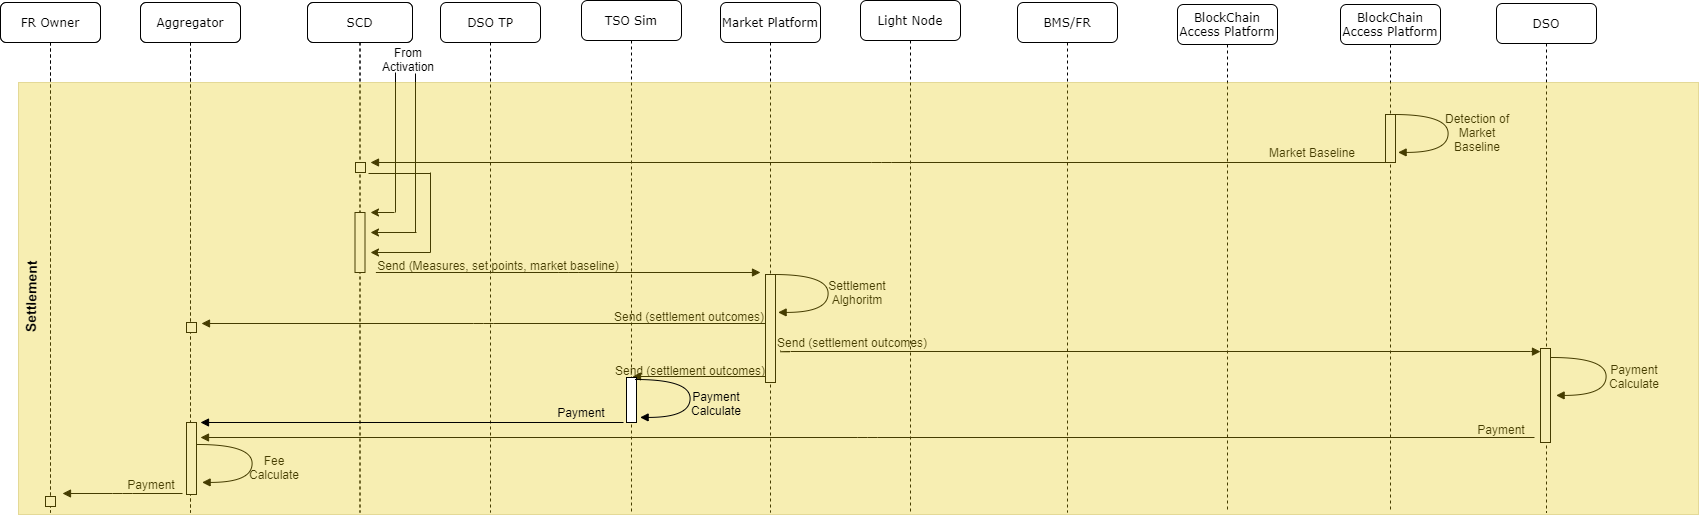

The diagram above was exported from draw.io. Its source (the exported page's mxGraphModel, read from the mxfile embedded in the PNG):
<mxGraphModel dx="868" dy="401" grid="1" gridSize="10" guides="1" tooltips="1" connect="1" arrows="1" fold="1" page="1" pageScale="1" pageWidth="1100" pageHeight="850" background="#ffffff" math="0" shadow="0">
  <root>
    <mxCell id="0" />
    <mxCell id="1" parent="0" />
    <mxCell id="7baba1c4bc27f4b0-2" value="Aggregator" style="shape=umlLifeline;perimeter=lifelinePerimeter;whiteSpace=wrap;html=1;container=1;collapsible=0;recursiveResize=0;outlineConnect=0;rounded=1;shadow=0;comic=0;labelBackgroundColor=none;strokeWidth=1;fontFamily=Verdana;fontSize=12;align=center;" parent="1" vertex="1">
      <mxGeometry x="240" y="80" width="100" height="510" as="geometry" />
    </mxCell>
    <mxCell id="7baba1c4bc27f4b0-3" value="SCD" style="shape=umlLifeline;perimeter=lifelinePerimeter;whiteSpace=wrap;html=1;container=1;collapsible=0;recursiveResize=0;outlineConnect=0;rounded=1;shadow=0;comic=0;labelBackgroundColor=none;strokeWidth=1;fontFamily=Verdana;fontSize=12;align=center;" parent="1" vertex="1">
      <mxGeometry x="407" y="80" width="105" height="510" as="geometry" />
    </mxCell>
    <mxCell id="7baba1c4bc27f4b0-4" value="DSO TP" style="shape=umlLifeline;perimeter=lifelinePerimeter;whiteSpace=wrap;html=1;container=1;collapsible=0;recursiveResize=0;outlineConnect=0;rounded=1;shadow=0;comic=0;labelBackgroundColor=none;strokeWidth=1;fontFamily=Verdana;fontSize=12;align=center;" parent="1" vertex="1">
      <mxGeometry x="540" y="80" width="100" height="510" as="geometry" />
    </mxCell>
    <mxCell id="xV6Av-NSIGtkY30hvp8N-32" value="FR Owner" style="shape=umlLifeline;perimeter=lifelinePerimeter;whiteSpace=wrap;html=1;container=1;collapsible=0;recursiveResize=0;outlineConnect=0;rounded=1;shadow=0;comic=0;labelBackgroundColor=none;strokeWidth=1;fontFamily=Verdana;fontSize=12;align=center;" parent="7baba1c4bc27f4b0-4" vertex="1">
      <mxGeometry x="-440" width="100" height="510" as="geometry" />
    </mxCell>
    <mxCell id="xV6Av-NSIGtkY30hvp8N-34" value="Aggregator" style="shape=umlLifeline;perimeter=lifelinePerimeter;whiteSpace=wrap;html=1;container=1;collapsible=0;recursiveResize=0;outlineConnect=0;rounded=1;shadow=0;comic=0;labelBackgroundColor=none;strokeWidth=1;fontFamily=Verdana;fontSize=12;align=center;" parent="7baba1c4bc27f4b0-4" vertex="1">
      <mxGeometry x="-300" width="100" height="510" as="geometry" />
    </mxCell>
    <mxCell id="xV6Av-NSIGtkY30hvp8N-38" value="SCD" style="shape=umlLifeline;perimeter=lifelinePerimeter;whiteSpace=wrap;html=1;container=1;collapsible=0;recursiveResize=0;outlineConnect=0;rounded=1;shadow=0;comic=0;labelBackgroundColor=none;strokeWidth=1;fontFamily=Verdana;fontSize=12;align=center;" parent="7baba1c4bc27f4b0-4" vertex="1">
      <mxGeometry x="-133" width="105" height="510" as="geometry" />
    </mxCell>
    <mxCell id="xV6Av-NSIGtkY30hvp8N-220" value="" style="html=1;points=[];perimeter=orthogonalPerimeter;rounded=0;shadow=0;comic=0;labelBackgroundColor=none;strokeWidth=1;fontFamily=Verdana;fontSize=12;align=center;" parent="xV6Av-NSIGtkY30hvp8N-38" vertex="1">
      <mxGeometry x="47.5" y="210" width="10" height="60" as="geometry" />
    </mxCell>
    <mxCell id="7baba1c4bc27f4b0-5" value="TSO Sim" style="shape=umlLifeline;perimeter=lifelinePerimeter;whiteSpace=wrap;html=1;container=1;collapsible=0;recursiveResize=0;outlineConnect=0;rounded=1;shadow=0;comic=0;labelBackgroundColor=none;strokeWidth=1;fontFamily=Verdana;fontSize=12;align=center;" parent="1" vertex="1">
      <mxGeometry x="681" y="78" width="100" height="512" as="geometry" />
    </mxCell>
    <mxCell id="7baba1c4bc27f4b0-6" value="Market Platform" style="shape=umlLifeline;perimeter=lifelinePerimeter;whiteSpace=wrap;html=1;container=1;collapsible=0;recursiveResize=0;outlineConnect=0;rounded=1;shadow=0;comic=0;labelBackgroundColor=none;strokeWidth=1;fontFamily=Verdana;fontSize=12;align=center;" parent="1" vertex="1">
      <mxGeometry x="820" y="80" width="100" height="510" as="geometry" />
    </mxCell>
    <mxCell id="7baba1c4bc27f4b0-7" value="Light Node" style="shape=umlLifeline;perimeter=lifelinePerimeter;whiteSpace=wrap;html=1;container=1;collapsible=0;recursiveResize=0;outlineConnect=0;rounded=1;shadow=0;comic=0;labelBackgroundColor=none;strokeWidth=1;fontFamily=Verdana;fontSize=12;align=center;" parent="1" vertex="1">
      <mxGeometry x="960" y="78" width="100" height="512" as="geometry" />
    </mxCell>
    <mxCell id="7baba1c4bc27f4b0-8" value="FR Owner" style="shape=umlLifeline;perimeter=lifelinePerimeter;whiteSpace=wrap;html=1;container=1;collapsible=0;recursiveResize=0;outlineConnect=0;rounded=1;shadow=0;comic=0;labelBackgroundColor=none;strokeWidth=1;fontFamily=Verdana;fontSize=12;align=center;" parent="1" vertex="1">
      <mxGeometry x="100" y="80" width="100" height="510" as="geometry" />
    </mxCell>
    <mxCell id="xV6Av-NSIGtkY30hvp8N-268" value="" style="html=1;points=[];perimeter=orthogonalPerimeter;rounded=0;shadow=0;comic=0;labelBackgroundColor=none;strokeWidth=1;fontFamily=Verdana;fontSize=12;align=center;" parent="7baba1c4bc27f4b0-8" vertex="1">
      <mxGeometry x="45" y="494" width="10" height="10" as="geometry" />
    </mxCell>
    <mxCell id="xV6Av-NSIGtkY30hvp8N-183" value="BMS/FR" style="shape=umlLifeline;perimeter=lifelinePerimeter;whiteSpace=wrap;html=1;container=1;collapsible=0;recursiveResize=0;outlineConnect=0;rounded=1;shadow=0;comic=0;labelBackgroundColor=none;strokeWidth=1;fontFamily=Verdana;fontSize=12;align=center;" parent="1" vertex="1">
      <mxGeometry x="1117" y="80" width="100" height="510" as="geometry" />
    </mxCell>
    <mxCell id="xV6Av-NSIGtkY30hvp8N-186" value="BlockChain Access Platform" style="shape=umlLifeline;perimeter=lifelinePerimeter;whiteSpace=wrap;html=1;container=1;collapsible=0;recursiveResize=0;outlineConnect=0;rounded=1;shadow=0;comic=0;labelBackgroundColor=none;strokeWidth=1;fontFamily=Verdana;fontSize=12;align=center;" parent="1" vertex="1">
      <mxGeometry x="1277" y="82" width="100" height="508" as="geometry" />
    </mxCell>
    <mxCell id="xV6Av-NSIGtkY30hvp8N-213" value="BlockChain Access Platform" style="shape=umlLifeline;perimeter=lifelinePerimeter;whiteSpace=wrap;html=1;container=1;collapsible=0;recursiveResize=0;outlineConnect=0;rounded=1;shadow=0;comic=0;labelBackgroundColor=none;strokeWidth=1;fontFamily=Verdana;fontSize=12;align=center;" parent="1" vertex="1">
      <mxGeometry x="1440" y="82" width="100" height="508" as="geometry" />
    </mxCell>
    <mxCell id="xV6Av-NSIGtkY30hvp8N-214" value="" style="html=1;points=[];perimeter=orthogonalPerimeter;rounded=0;shadow=0;comic=0;labelBackgroundColor=none;strokeWidth=1;fontFamily=Verdana;fontSize=12;align=center;" parent="xV6Av-NSIGtkY30hvp8N-213" vertex="1">
      <mxGeometry x="45" y="110" width="10" height="48" as="geometry" />
    </mxCell>
    <mxCell id="xV6Av-NSIGtkY30hvp8N-259" value="" style="html=1;verticalAlign=bottom;endArrow=block;labelBackgroundColor=none;fontFamily=Verdana;fontSize=12;edgeStyle=elbowEdgeStyle;elbow=vertical;" parent="xV6Av-NSIGtkY30hvp8N-213" edge="1">
      <mxGeometry x="0.7692" y="40" relative="1" as="geometry">
        <mxPoint x="194" y="433" as="sourcePoint" />
        <mxPoint x="-1140" y="433" as="targetPoint" />
        <mxPoint as="offset" />
      </mxGeometry>
    </mxCell>
    <mxCell id="xV6Av-NSIGtkY30hvp8N-215" value="" style="html=1;verticalAlign=bottom;endArrow=block;labelBackgroundColor=none;fontFamily=Verdana;fontSize=12;elbow=vertical;edgeStyle=orthogonalEdgeStyle;curved=1;entryX=1;entryY=0.286;entryPerimeter=0;exitX=1.038;exitY=0.345;exitPerimeter=0;" parent="1" edge="1">
      <mxGeometry relative="1" as="geometry">
        <mxPoint x="1493" y="192" as="sourcePoint" />
        <mxPoint x="1497.62" y="229.92000000000007" as="targetPoint" />
        <Array as="points">
          <mxPoint x="1547.62" y="191.9000000000001" />
          <mxPoint x="1547.62" y="229.9000000000001" />
        </Array>
      </mxGeometry>
    </mxCell>
    <mxCell id="xV6Av-NSIGtkY30hvp8N-216" value="Detection of Market Baseline" style="text;html=1;strokeColor=none;fillColor=none;align=center;verticalAlign=middle;whiteSpace=wrap;rounded=0;" parent="1" vertex="1">
      <mxGeometry x="1536" y="200" width="82" height="20" as="geometry" />
    </mxCell>
    <mxCell id="xV6Av-NSIGtkY30hvp8N-217" value="" style="html=1;verticalAlign=bottom;endArrow=block;labelBackgroundColor=none;fontFamily=Verdana;fontSize=12;edgeStyle=elbowEdgeStyle;elbow=vertical;" parent="1" edge="1">
      <mxGeometry x="0.7692" y="40" relative="1" as="geometry">
        <mxPoint x="1492" y="240" as="sourcePoint" />
        <mxPoint x="470" y="240" as="targetPoint" />
        <mxPoint as="offset" />
      </mxGeometry>
    </mxCell>
    <mxCell id="xV6Av-NSIGtkY30hvp8N-218" value="" style="html=1;points=[];perimeter=orthogonalPerimeter;rounded=0;shadow=0;comic=0;labelBackgroundColor=none;strokeWidth=1;fontFamily=Verdana;fontSize=12;align=center;" parent="1" vertex="1">
      <mxGeometry x="455" y="240" width="10" height="10" as="geometry" />
    </mxCell>
    <mxCell id="xV6Av-NSIGtkY30hvp8N-219" value="Market Baseline" style="text;html=1;strokeColor=none;fillColor=none;align=center;verticalAlign=middle;whiteSpace=wrap;rounded=0;" parent="1" vertex="1">
      <mxGeometry x="1331" y="220" width="162" height="20" as="geometry" />
    </mxCell>
    <mxCell id="xV6Av-NSIGtkY30hvp8N-226" value="" style="endArrow=none;html=1;" parent="1" edge="1">
      <mxGeometry width="50" height="50" relative="1" as="geometry">
        <mxPoint x="468" y="251" as="sourcePoint" />
        <mxPoint x="530" y="251" as="targetPoint" />
      </mxGeometry>
    </mxCell>
    <mxCell id="xV6Av-NSIGtkY30hvp8N-227" value="" style="endArrow=none;html=1;" parent="1" edge="1">
      <mxGeometry width="50" height="50" relative="1" as="geometry">
        <mxPoint x="495" y="150" as="sourcePoint" />
        <mxPoint x="495" y="290" as="targetPoint" />
      </mxGeometry>
    </mxCell>
    <mxCell id="xV6Av-NSIGtkY30hvp8N-228" value="" style="endArrow=none;html=1;" parent="1" edge="1">
      <mxGeometry width="50" height="50" relative="1" as="geometry">
        <mxPoint x="515" y="151" as="sourcePoint" />
        <mxPoint x="515" y="310" as="targetPoint" />
      </mxGeometry>
    </mxCell>
    <mxCell id="xV6Av-NSIGtkY30hvp8N-229" value="" style="endArrow=none;html=1;" parent="1" edge="1">
      <mxGeometry width="50" height="50" relative="1" as="geometry">
        <mxPoint x="530" y="250" as="sourcePoint" />
        <mxPoint x="530" y="330" as="targetPoint" />
      </mxGeometry>
    </mxCell>
    <mxCell id="xV6Av-NSIGtkY30hvp8N-230" value="" style="endArrow=classic;html=1;" parent="1" edge="1">
      <mxGeometry width="50" height="50" relative="1" as="geometry">
        <mxPoint x="494" y="290" as="sourcePoint" />
        <mxPoint x="470" y="290" as="targetPoint" />
      </mxGeometry>
    </mxCell>
    <mxCell id="xV6Av-NSIGtkY30hvp8N-231" value="" style="endArrow=classic;html=1;" parent="1" edge="1">
      <mxGeometry width="50" height="50" relative="1" as="geometry">
        <mxPoint x="516" y="310" as="sourcePoint" />
        <mxPoint x="470" y="310" as="targetPoint" />
      </mxGeometry>
    </mxCell>
    <mxCell id="xV6Av-NSIGtkY30hvp8N-232" value="" style="endArrow=classic;html=1;" parent="1" edge="1">
      <mxGeometry width="50" height="50" relative="1" as="geometry">
        <mxPoint x="530" y="330" as="sourcePoint" />
        <mxPoint x="470" y="330" as="targetPoint" />
      </mxGeometry>
    </mxCell>
    <mxCell id="xV6Av-NSIGtkY30hvp8N-233" value="" style="html=1;verticalAlign=bottom;endArrow=block;labelBackgroundColor=none;fontFamily=Verdana;fontSize=12;edgeStyle=elbowEdgeStyle;elbow=vertical;" parent="1" edge="1">
      <mxGeometry x="0.7692" y="40" relative="1" as="geometry">
        <mxPoint x="475.38" y="350" as="sourcePoint" />
        <mxPoint x="860" y="350" as="targetPoint" />
        <mxPoint as="offset" />
      </mxGeometry>
    </mxCell>
    <mxCell id="xV6Av-NSIGtkY30hvp8N-234" value="Send (Measures, set points, market baseline)" style="text;html=1;strokeColor=none;fillColor=none;align=center;verticalAlign=middle;whiteSpace=wrap;rounded=0;" parent="1" vertex="1">
      <mxGeometry x="473" y="333" width="250" height="20" as="geometry" />
    </mxCell>
    <mxCell id="xV6Av-NSIGtkY30hvp8N-236" value="" style="html=1;points=[];perimeter=orthogonalPerimeter;rounded=0;shadow=0;comic=0;labelBackgroundColor=none;strokeWidth=1;fontFamily=Verdana;fontSize=12;align=center;" parent="1" vertex="1">
      <mxGeometry x="865" y="352" width="10" height="108" as="geometry" />
    </mxCell>
    <mxCell id="xV6Av-NSIGtkY30hvp8N-237" value="" style="html=1;verticalAlign=bottom;endArrow=block;labelBackgroundColor=none;fontFamily=Verdana;fontSize=12;elbow=vertical;edgeStyle=orthogonalEdgeStyle;curved=1;entryX=1;entryY=0.286;entryPerimeter=0;exitX=1.038;exitY=0.345;exitPerimeter=0;" parent="1" edge="1">
      <mxGeometry relative="1" as="geometry">
        <mxPoint x="873" y="352" as="sourcePoint" />
        <mxPoint x="877.6199999999999" y="389.9200000000001" as="targetPoint" />
        <Array as="points">
          <mxPoint x="927.6199999999999" y="351.9000000000001" />
          <mxPoint x="927.6199999999999" y="389.9000000000001" />
        </Array>
      </mxGeometry>
    </mxCell>
    <mxCell id="xV6Av-NSIGtkY30hvp8N-238" value="Settlement Alghoritm" style="text;html=1;strokeColor=none;fillColor=none;align=center;verticalAlign=middle;whiteSpace=wrap;rounded=0;" parent="1" vertex="1">
      <mxGeometry x="916" y="360" width="82" height="20" as="geometry" />
    </mxCell>
    <mxCell id="xV6Av-NSIGtkY30hvp8N-241" value="" style="html=1;points=[];perimeter=orthogonalPerimeter;rounded=0;shadow=0;comic=0;labelBackgroundColor=none;strokeWidth=1;fontFamily=Verdana;fontSize=12;align=center;" parent="1" vertex="1">
      <mxGeometry x="286" y="400" width="10" height="10" as="geometry" />
    </mxCell>
    <mxCell id="xV6Av-NSIGtkY30hvp8N-242" value="" style="html=1;points=[];perimeter=orthogonalPerimeter;rounded=0;shadow=0;comic=0;labelBackgroundColor=none;strokeWidth=1;fontFamily=Verdana;fontSize=12;align=center;" parent="1" vertex="1">
      <mxGeometry x="286" y="400" width="10" height="10" as="geometry" />
    </mxCell>
    <mxCell id="xV6Av-NSIGtkY30hvp8N-244" value="" style="html=1;verticalAlign=bottom;endArrow=block;labelBackgroundColor=none;fontFamily=Verdana;fontSize=12;edgeStyle=elbowEdgeStyle;elbow=vertical;entryX=0;entryY=0.033;entryDx=0;entryDy=0;entryPerimeter=0;" parent="1" target="xV6Av-NSIGtkY30hvp8N-252" edge="1">
      <mxGeometry x="0.7692" y="40" relative="1" as="geometry">
        <mxPoint x="880" y="428" as="sourcePoint" />
        <mxPoint x="1630" y="428" as="targetPoint" />
        <mxPoint as="offset" />
      </mxGeometry>
    </mxCell>
    <mxCell id="xV6Av-NSIGtkY30hvp8N-245" value="" style="html=1;verticalAlign=bottom;endArrow=block;labelBackgroundColor=none;fontFamily=Verdana;fontSize=12;edgeStyle=elbowEdgeStyle;elbow=vertical;" parent="1" edge="1">
      <mxGeometry x="0.7692" y="40" relative="1" as="geometry">
        <mxPoint x="865" y="454" as="sourcePoint" />
        <mxPoint x="732" y="454" as="targetPoint" />
        <mxPoint as="offset" />
      </mxGeometry>
    </mxCell>
    <mxCell id="xV6Av-NSIGtkY30hvp8N-246" value="" style="html=1;verticalAlign=bottom;endArrow=block;labelBackgroundColor=none;fontFamily=Verdana;fontSize=12;edgeStyle=elbowEdgeStyle;elbow=vertical;" parent="1" edge="1">
      <mxGeometry x="0.7692" y="40" relative="1" as="geometry">
        <mxPoint x="865" y="401" as="sourcePoint" />
        <mxPoint x="301" y="401" as="targetPoint" />
        <mxPoint as="offset" />
      </mxGeometry>
    </mxCell>
    <mxCell id="xV6Av-NSIGtkY30hvp8N-247" value="Send (settlement outcomes)" style="text;html=1;strokeColor=none;fillColor=none;align=center;verticalAlign=middle;whiteSpace=wrap;rounded=0;" parent="1" vertex="1">
      <mxGeometry x="708" y="384" width="162" height="20" as="geometry" />
    </mxCell>
    <mxCell id="xV6Av-NSIGtkY30hvp8N-248" value="Send (settlement outcomes)" style="text;html=1;strokeColor=none;fillColor=none;align=center;verticalAlign=middle;whiteSpace=wrap;rounded=0;" parent="1" vertex="1">
      <mxGeometry x="871" y="410" width="162" height="20" as="geometry" />
    </mxCell>
    <mxCell id="xV6Av-NSIGtkY30hvp8N-249" value="Send (settlement outcomes)" style="text;html=1;strokeColor=none;fillColor=none;align=center;verticalAlign=middle;whiteSpace=wrap;rounded=0;" parent="1" vertex="1">
      <mxGeometry x="709" y="438" width="162" height="20" as="geometry" />
    </mxCell>
    <mxCell id="xV6Av-NSIGtkY30hvp8N-254" value="DSO" style="shape=umlLifeline;perimeter=lifelinePerimeter;whiteSpace=wrap;html=1;container=1;collapsible=0;recursiveResize=0;outlineConnect=0;rounded=1;shadow=0;comic=0;labelBackgroundColor=none;strokeWidth=1;fontFamily=Verdana;fontSize=12;align=center;" parent="1" vertex="1">
      <mxGeometry x="1596" y="81" width="100" height="509" as="geometry" />
    </mxCell>
    <mxCell id="xV6Av-NSIGtkY30hvp8N-258" value="Payment Calculate" style="text;html=1;strokeColor=none;fillColor=none;align=center;verticalAlign=middle;whiteSpace=wrap;rounded=0;" parent="1" vertex="1">
      <mxGeometry x="1693" y="444" width="82" height="20" as="geometry" />
    </mxCell>
    <mxCell id="xV6Av-NSIGtkY30hvp8N-252" value="" style="html=1;points=[];perimeter=orthogonalPerimeter;rounded=0;shadow=0;comic=0;labelBackgroundColor=none;strokeWidth=1;fontFamily=Verdana;fontSize=12;align=center;" parent="1" vertex="1">
      <mxGeometry x="1640" y="426" width="10" height="94" as="geometry" />
    </mxCell>
    <mxCell id="xV6Av-NSIGtkY30hvp8N-257" value="" style="html=1;verticalAlign=bottom;endArrow=block;labelBackgroundColor=none;fontFamily=Verdana;fontSize=12;elbow=vertical;edgeStyle=orthogonalEdgeStyle;curved=1;entryX=1;entryY=0.286;entryPerimeter=0;exitX=1.038;exitY=0.345;exitPerimeter=0;" parent="1" edge="1">
      <mxGeometry relative="1" as="geometry">
        <mxPoint x="1651" y="435" as="sourcePoint" />
        <mxPoint x="1655.62" y="472.9200000000001" as="targetPoint" />
        <Array as="points">
          <mxPoint x="1705.62" y="434.9000000000001" />
          <mxPoint x="1705.62" y="472.9000000000001" />
        </Array>
      </mxGeometry>
    </mxCell>
    <mxCell id="xV6Av-NSIGtkY30hvp8N-260" value="Payment" style="text;html=1;strokeColor=none;fillColor=none;align=center;verticalAlign=middle;whiteSpace=wrap;rounded=0;" parent="1" vertex="1">
      <mxGeometry x="1520" y="497" width="162" height="20" as="geometry" />
    </mxCell>
    <mxCell id="xV6Av-NSIGtkY30hvp8N-262" value="Fee Calculate" style="text;html=1;strokeColor=none;fillColor=none;align=center;verticalAlign=middle;whiteSpace=wrap;rounded=0;" parent="1" vertex="1">
      <mxGeometry x="340" y="535" width="68" height="20" as="geometry" />
    </mxCell>
    <mxCell id="xV6Av-NSIGtkY30hvp8N-263" value="" style="html=1;points=[];perimeter=orthogonalPerimeter;rounded=0;shadow=0;comic=0;labelBackgroundColor=none;strokeWidth=1;fontFamily=Verdana;fontSize=12;align=center;" parent="1" vertex="1">
      <mxGeometry x="286" y="500" width="10" height="72" as="geometry" />
    </mxCell>
    <mxCell id="xV6Av-NSIGtkY30hvp8N-264" value="" style="html=1;verticalAlign=bottom;endArrow=block;labelBackgroundColor=none;fontFamily=Verdana;fontSize=12;elbow=vertical;edgeStyle=orthogonalEdgeStyle;curved=1;entryX=1;entryY=0.286;entryPerimeter=0;exitX=1.038;exitY=0.345;exitPerimeter=0;" parent="1" edge="1">
      <mxGeometry relative="1" as="geometry">
        <mxPoint x="297" y="522" as="sourcePoint" />
        <mxPoint x="301.6199999999999" y="559.9200000000001" as="targetPoint" />
        <Array as="points">
          <mxPoint x="351.6199999999999" y="521.9000000000001" />
          <mxPoint x="351.6199999999999" y="559.9000000000001" />
        </Array>
      </mxGeometry>
    </mxCell>
    <mxCell id="xV6Av-NSIGtkY30hvp8N-265" value="" style="html=1;verticalAlign=bottom;endArrow=block;labelBackgroundColor=none;fontFamily=Verdana;fontSize=12;edgeStyle=elbowEdgeStyle;elbow=vertical;" parent="1" edge="1">
      <mxGeometry x="0.7692" y="40" relative="1" as="geometry">
        <mxPoint x="282" y="571" as="sourcePoint" />
        <mxPoint x="162" y="571" as="targetPoint" />
        <mxPoint as="offset" />
      </mxGeometry>
    </mxCell>
    <mxCell id="xV6Av-NSIGtkY30hvp8N-269" value="Payment" style="text;html=1;strokeColor=none;fillColor=none;align=center;verticalAlign=middle;whiteSpace=wrap;rounded=0;" parent="1" vertex="1">
      <mxGeometry x="170" y="552" width="162" height="20" as="geometry" />
    </mxCell>
    <mxCell id="xV6Av-NSIGtkY30hvp8N-272" value="" style="rounded=0;whiteSpace=wrap;html=1;strokeColor=#B09500;opacity=30;fillColor=#e3c800;fontColor=#ffffff;" parent="1" vertex="1">
      <mxGeometry x="118" y="160" width="1680" height="432" as="geometry" />
    </mxCell>
    <mxCell id="xV6Av-NSIGtkY30hvp8N-273" value="&lt;font style=&quot;font-size: 14px&quot;&gt;&lt;b&gt;Settlement&lt;/b&gt;&lt;/font&gt;" style="text;html=1;strokeColor=none;fillColor=none;align=center;verticalAlign=middle;whiteSpace=wrap;rounded=0;opacity=30;rotation=-89;" parent="1" vertex="1">
      <mxGeometry x="38.317963937375566" y="363.99552191857583" width="183.87" height="20" as="geometry" />
    </mxCell>
    <mxCell id="xV6Av-NSIGtkY30hvp8N-274" value="Payment Calculate" style="text;html=1;strokeColor=none;fillColor=none;align=center;verticalAlign=middle;whiteSpace=wrap;rounded=0;" parent="1" vertex="1">
      <mxGeometry x="775" y="471" width="82" height="20" as="geometry" />
    </mxCell>
    <mxCell id="xV6Av-NSIGtkY30hvp8N-275" value="" style="html=1;points=[];perimeter=orthogonalPerimeter;rounded=0;shadow=0;comic=0;labelBackgroundColor=none;strokeWidth=1;fontFamily=Verdana;fontSize=12;align=center;" parent="1" vertex="1">
      <mxGeometry x="726" y="455" width="10" height="45" as="geometry" />
    </mxCell>
    <mxCell id="xV6Av-NSIGtkY30hvp8N-276" value="" style="html=1;verticalAlign=bottom;endArrow=block;labelBackgroundColor=none;fontFamily=Verdana;fontSize=12;elbow=vertical;edgeStyle=orthogonalEdgeStyle;curved=1;entryX=1;entryY=0.286;entryPerimeter=0;exitX=1.038;exitY=0.345;exitPerimeter=0;" parent="1" edge="1">
      <mxGeometry relative="1" as="geometry">
        <mxPoint x="735" y="457" as="sourcePoint" />
        <mxPoint x="739.6199999999999" y="494.9200000000001" as="targetPoint" />
        <Array as="points">
          <mxPoint x="789.6199999999999" y="456.9000000000001" />
          <mxPoint x="789.6199999999999" y="494.9000000000001" />
        </Array>
      </mxGeometry>
    </mxCell>
    <mxCell id="xV6Av-NSIGtkY30hvp8N-280" value="" style="html=1;verticalAlign=bottom;endArrow=block;labelBackgroundColor=none;fontFamily=Verdana;fontSize=12;edgeStyle=elbowEdgeStyle;elbow=vertical;" parent="1" edge="1">
      <mxGeometry x="0.7692" y="40" relative="1" as="geometry">
        <mxPoint x="723" y="500" as="sourcePoint" />
        <mxPoint x="300" y="500" as="targetPoint" />
        <mxPoint as="offset" />
      </mxGeometry>
    </mxCell>
    <mxCell id="xV6Av-NSIGtkY30hvp8N-282" value="Payment" style="text;html=1;strokeColor=none;fillColor=none;align=center;verticalAlign=middle;whiteSpace=wrap;rounded=0;" parent="1" vertex="1">
      <mxGeometry x="600" y="480" width="162" height="20" as="geometry" />
    </mxCell>
    <mxCell id="aYYRdInrwViz6Em2rqb9-1" value="From Activation" style="text;html=1;strokeColor=none;fillColor=none;align=center;verticalAlign=middle;whiteSpace=wrap;rounded=0;" vertex="1" parent="1">
      <mxGeometry x="488" y="127" width="40" height="20" as="geometry" />
    </mxCell>
  </root>
</mxGraphModel>